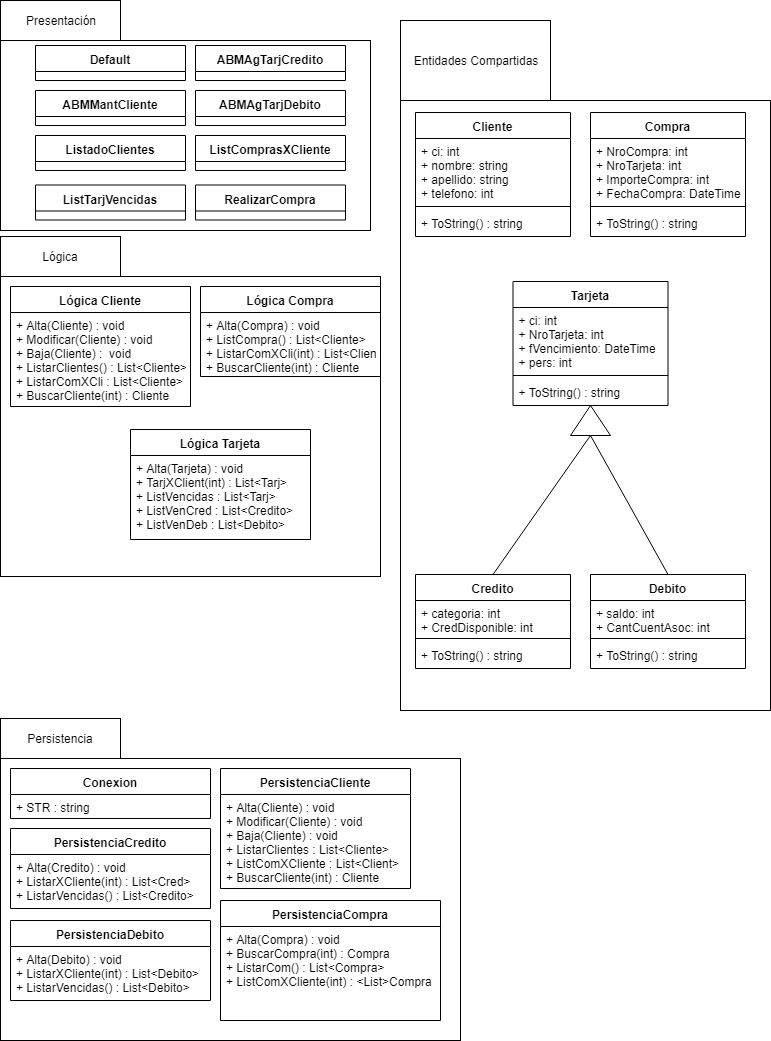

The diagram above was exported from draw.io. Its source (the exported page's mxGraphModel, read from the mxfile embedded in the PNG):
<mxGraphModel dx="1422" dy="764" grid="1" gridSize="10" guides="1" tooltips="1" connect="1" arrows="1" fold="1" page="1" pageScale="1" pageWidth="827" pageHeight="1169" math="0" shadow="0">
  <root>
    <mxCell id="0" />
    <mxCell id="1" parent="0" />
    <mxCell id="Hm0dpznHn_RQnEBxg8BU-4" value="Presentación" style="rounded=0;whiteSpace=wrap;html=1;" vertex="1" parent="1">
      <mxGeometry x="10" y="30" width="120" height="40" as="geometry" />
    </mxCell>
    <mxCell id="Hm0dpznHn_RQnEBxg8BU-5" value="" style="rounded=0;whiteSpace=wrap;html=1;" vertex="1" parent="1">
      <mxGeometry x="10" y="70" width="370" height="190" as="geometry" />
    </mxCell>
    <mxCell id="Hm0dpznHn_RQnEBxg8BU-10" value="Entidades Compartidas" style="rounded=0;whiteSpace=wrap;html=1;" vertex="1" parent="1">
      <mxGeometry x="410" y="50" width="150" height="80" as="geometry" />
    </mxCell>
    <mxCell id="Hm0dpznHn_RQnEBxg8BU-11" value="" style="rounded=0;whiteSpace=wrap;html=1;" vertex="1" parent="1">
      <mxGeometry x="410" y="130" width="370" height="610" as="geometry" />
    </mxCell>
    <mxCell id="Hm0dpznHn_RQnEBxg8BU-12" value="Cliente" style="swimlane;fontStyle=1;align=center;verticalAlign=top;childLayout=stackLayout;horizontal=1;startSize=26;horizontalStack=0;resizeParent=1;resizeParentMax=0;resizeLast=0;collapsible=1;marginBottom=0;" vertex="1" parent="1">
      <mxGeometry x="425" y="142" width="155" height="124" as="geometry" />
    </mxCell>
    <mxCell id="Hm0dpznHn_RQnEBxg8BU-13" value="+ ci: int&#10;+ nombre: string&#10;+ apellido: string&#10;+ telefono: int" style="text;strokeColor=none;fillColor=none;align=left;verticalAlign=top;spacingLeft=4;spacingRight=4;overflow=hidden;rotatable=0;points=[[0,0.5],[1,0.5]];portConstraint=eastwest;" vertex="1" parent="Hm0dpznHn_RQnEBxg8BU-12">
      <mxGeometry y="26" width="155" height="64" as="geometry" />
    </mxCell>
    <mxCell id="Hm0dpznHn_RQnEBxg8BU-14" value="" style="line;strokeWidth=1;fillColor=none;align=left;verticalAlign=middle;spacingTop=-1;spacingLeft=3;spacingRight=3;rotatable=0;labelPosition=right;points=[];portConstraint=eastwest;" vertex="1" parent="Hm0dpznHn_RQnEBxg8BU-12">
      <mxGeometry y="90" width="155" height="8" as="geometry" />
    </mxCell>
    <mxCell id="Hm0dpznHn_RQnEBxg8BU-15" value="+ ToString() : string" style="text;strokeColor=none;fillColor=none;align=left;verticalAlign=top;spacingLeft=4;spacingRight=4;overflow=hidden;rotatable=0;points=[[0,0.5],[1,0.5]];portConstraint=eastwest;" vertex="1" parent="Hm0dpznHn_RQnEBxg8BU-12">
      <mxGeometry y="98" width="155" height="26" as="geometry" />
    </mxCell>
    <mxCell id="Hm0dpznHn_RQnEBxg8BU-21" value="Compra" style="swimlane;fontStyle=1;align=center;verticalAlign=top;childLayout=stackLayout;horizontal=1;startSize=26;horizontalStack=0;resizeParent=1;resizeParentMax=0;resizeLast=0;collapsible=1;marginBottom=0;" vertex="1" parent="1">
      <mxGeometry x="600" y="142" width="155" height="124" as="geometry" />
    </mxCell>
    <mxCell id="Hm0dpznHn_RQnEBxg8BU-22" value="+ NroCompra: int&#10;+ NroTarjeta: int&#10;+ ImporteCompra: int&#10;+ FechaCompra: DateTime" style="text;strokeColor=none;fillColor=none;align=left;verticalAlign=top;spacingLeft=4;spacingRight=4;overflow=hidden;rotatable=0;points=[[0,0.5],[1,0.5]];portConstraint=eastwest;" vertex="1" parent="Hm0dpznHn_RQnEBxg8BU-21">
      <mxGeometry y="26" width="155" height="64" as="geometry" />
    </mxCell>
    <mxCell id="Hm0dpznHn_RQnEBxg8BU-23" value="" style="line;strokeWidth=1;fillColor=none;align=left;verticalAlign=middle;spacingTop=-1;spacingLeft=3;spacingRight=3;rotatable=0;labelPosition=right;points=[];portConstraint=eastwest;" vertex="1" parent="Hm0dpznHn_RQnEBxg8BU-21">
      <mxGeometry y="90" width="155" height="8" as="geometry" />
    </mxCell>
    <mxCell id="Hm0dpznHn_RQnEBxg8BU-24" value="+ ToString() : string" style="text;strokeColor=none;fillColor=none;align=left;verticalAlign=top;spacingLeft=4;spacingRight=4;overflow=hidden;rotatable=0;points=[[0,0.5],[1,0.5]];portConstraint=eastwest;" vertex="1" parent="Hm0dpznHn_RQnEBxg8BU-21">
      <mxGeometry y="98" width="155" height="26" as="geometry" />
    </mxCell>
    <mxCell id="Hm0dpznHn_RQnEBxg8BU-25" value="Tarjeta" style="swimlane;fontStyle=1;align=center;verticalAlign=top;childLayout=stackLayout;horizontal=1;startSize=26;horizontalStack=0;resizeParent=1;resizeParentMax=0;resizeLast=0;collapsible=1;marginBottom=0;" vertex="1" parent="1">
      <mxGeometry x="522.5" y="311" width="155" height="124" as="geometry" />
    </mxCell>
    <mxCell id="Hm0dpznHn_RQnEBxg8BU-26" value="+ ci: int&#10;+ NroTarjeta: int&#10;+ fVencimiento: DateTime &#10;+ pers: int" style="text;strokeColor=none;fillColor=none;align=left;verticalAlign=top;spacingLeft=4;spacingRight=4;overflow=hidden;rotatable=0;points=[[0,0.5],[1,0.5]];portConstraint=eastwest;" vertex="1" parent="Hm0dpznHn_RQnEBxg8BU-25">
      <mxGeometry y="26" width="155" height="64" as="geometry" />
    </mxCell>
    <mxCell id="Hm0dpznHn_RQnEBxg8BU-27" value="" style="line;strokeWidth=1;fillColor=none;align=left;verticalAlign=middle;spacingTop=-1;spacingLeft=3;spacingRight=3;rotatable=0;labelPosition=right;points=[];portConstraint=eastwest;" vertex="1" parent="Hm0dpznHn_RQnEBxg8BU-25">
      <mxGeometry y="90" width="155" height="8" as="geometry" />
    </mxCell>
    <mxCell id="Hm0dpznHn_RQnEBxg8BU-28" value="+ ToString() : string" style="text;strokeColor=none;fillColor=none;align=left;verticalAlign=top;spacingLeft=4;spacingRight=4;overflow=hidden;rotatable=0;points=[[0,0.5],[1,0.5]];portConstraint=eastwest;" vertex="1" parent="Hm0dpznHn_RQnEBxg8BU-25">
      <mxGeometry y="98" width="155" height="26" as="geometry" />
    </mxCell>
    <mxCell id="Hm0dpznHn_RQnEBxg8BU-29" value="Credito" style="swimlane;fontStyle=1;align=center;verticalAlign=top;childLayout=stackLayout;horizontal=1;startSize=26;horizontalStack=0;resizeParent=1;resizeParentMax=0;resizeLast=0;collapsible=1;marginBottom=0;" vertex="1" parent="1">
      <mxGeometry x="425" y="604" width="155" height="94" as="geometry" />
    </mxCell>
    <mxCell id="Hm0dpznHn_RQnEBxg8BU-30" value="+ categoria: int&#10;+ CredDisponible: int&#10;" style="text;strokeColor=none;fillColor=none;align=left;verticalAlign=top;spacingLeft=4;spacingRight=4;overflow=hidden;rotatable=0;points=[[0,0.5],[1,0.5]];portConstraint=eastwest;" vertex="1" parent="Hm0dpznHn_RQnEBxg8BU-29">
      <mxGeometry y="26" width="155" height="34" as="geometry" />
    </mxCell>
    <mxCell id="Hm0dpznHn_RQnEBxg8BU-31" value="" style="line;strokeWidth=1;fillColor=none;align=left;verticalAlign=middle;spacingTop=-1;spacingLeft=3;spacingRight=3;rotatable=0;labelPosition=right;points=[];portConstraint=eastwest;" vertex="1" parent="Hm0dpznHn_RQnEBxg8BU-29">
      <mxGeometry y="60" width="155" height="8" as="geometry" />
    </mxCell>
    <mxCell id="Hm0dpznHn_RQnEBxg8BU-32" value="+ ToString() : string" style="text;strokeColor=none;fillColor=none;align=left;verticalAlign=top;spacingLeft=4;spacingRight=4;overflow=hidden;rotatable=0;points=[[0,0.5],[1,0.5]];portConstraint=eastwest;" vertex="1" parent="Hm0dpznHn_RQnEBxg8BU-29">
      <mxGeometry y="68" width="155" height="26" as="geometry" />
    </mxCell>
    <mxCell id="Hm0dpznHn_RQnEBxg8BU-33" value="Debito" style="swimlane;fontStyle=1;align=center;verticalAlign=top;childLayout=stackLayout;horizontal=1;startSize=26;horizontalStack=0;resizeParent=1;resizeParentMax=0;resizeLast=0;collapsible=1;marginBottom=0;" vertex="1" parent="1">
      <mxGeometry x="600" y="604" width="155" height="94" as="geometry" />
    </mxCell>
    <mxCell id="Hm0dpznHn_RQnEBxg8BU-34" value="+ saldo: int&#10;+ CantCuentAsoc: int&#10;" style="text;strokeColor=none;fillColor=none;align=left;verticalAlign=top;spacingLeft=4;spacingRight=4;overflow=hidden;rotatable=0;points=[[0,0.5],[1,0.5]];portConstraint=eastwest;" vertex="1" parent="Hm0dpznHn_RQnEBxg8BU-33">
      <mxGeometry y="26" width="155" height="34" as="geometry" />
    </mxCell>
    <mxCell id="Hm0dpznHn_RQnEBxg8BU-35" value="" style="line;strokeWidth=1;fillColor=none;align=left;verticalAlign=middle;spacingTop=-1;spacingLeft=3;spacingRight=3;rotatable=0;labelPosition=right;points=[];portConstraint=eastwest;" vertex="1" parent="Hm0dpznHn_RQnEBxg8BU-33">
      <mxGeometry y="60" width="155" height="8" as="geometry" />
    </mxCell>
    <mxCell id="Hm0dpznHn_RQnEBxg8BU-36" value="+ ToString() : string" style="text;strokeColor=none;fillColor=none;align=left;verticalAlign=top;spacingLeft=4;spacingRight=4;overflow=hidden;rotatable=0;points=[[0,0.5],[1,0.5]];portConstraint=eastwest;" vertex="1" parent="Hm0dpznHn_RQnEBxg8BU-33">
      <mxGeometry y="68" width="155" height="26" as="geometry" />
    </mxCell>
    <mxCell id="Hm0dpznHn_RQnEBxg8BU-38" value="" style="triangle;whiteSpace=wrap;html=1;rotation=-90;" vertex="1" parent="1">
      <mxGeometry x="585" y="430" width="30" height="40" as="geometry" />
    </mxCell>
    <mxCell id="Hm0dpznHn_RQnEBxg8BU-40" value="" style="endArrow=none;html=1;entryX=0;entryY=0.5;entryDx=0;entryDy=0;exitX=0.5;exitY=0;exitDx=0;exitDy=0;" edge="1" parent="1" source="Hm0dpznHn_RQnEBxg8BU-29" target="Hm0dpznHn_RQnEBxg8BU-38">
      <mxGeometry width="50" height="50" relative="1" as="geometry">
        <mxPoint x="290" y="950" as="sourcePoint" />
        <mxPoint x="780" y="740" as="targetPoint" />
      </mxGeometry>
    </mxCell>
    <mxCell id="Hm0dpznHn_RQnEBxg8BU-41" value="" style="endArrow=none;html=1;entryX=0;entryY=0.5;entryDx=0;entryDy=0;exitX=0.5;exitY=0;exitDx=0;exitDy=0;" edge="1" parent="1" source="Hm0dpznHn_RQnEBxg8BU-33" target="Hm0dpznHn_RQnEBxg8BU-38">
      <mxGeometry width="50" height="50" relative="1" as="geometry">
        <mxPoint x="551.5" y="654" as="sourcePoint" />
        <mxPoint x="649" y="515" as="targetPoint" />
      </mxGeometry>
    </mxCell>
    <mxCell id="Hm0dpznHn_RQnEBxg8BU-42" value="Lógica" style="rounded=0;whiteSpace=wrap;html=1;" vertex="1" parent="1">
      <mxGeometry x="10" y="266" width="120" height="40" as="geometry" />
    </mxCell>
    <mxCell id="Hm0dpznHn_RQnEBxg8BU-43" value="" style="rounded=0;whiteSpace=wrap;html=1;" vertex="1" parent="1">
      <mxGeometry x="10" y="306" width="380" height="300" as="geometry" />
    </mxCell>
    <mxCell id="Hm0dpznHn_RQnEBxg8BU-44" value="Persistencia" style="rounded=0;whiteSpace=wrap;html=1;" vertex="1" parent="1">
      <mxGeometry x="10" y="748" width="120" height="40" as="geometry" />
    </mxCell>
    <mxCell id="Hm0dpznHn_RQnEBxg8BU-45" value="" style="rounded=0;whiteSpace=wrap;html=1;" vertex="1" parent="1">
      <mxGeometry x="10" y="788" width="460" height="282" as="geometry" />
    </mxCell>
    <mxCell id="Hm0dpznHn_RQnEBxg8BU-46" value="Lógica Cliente" style="swimlane;fontStyle=1;align=center;verticalAlign=top;childLayout=stackLayout;horizontal=1;startSize=26;horizontalStack=0;resizeParent=1;resizeParentMax=0;resizeLast=0;collapsible=1;marginBottom=0;" vertex="1" parent="1">
      <mxGeometry x="20" y="316" width="180" height="120" as="geometry" />
    </mxCell>
    <mxCell id="Hm0dpznHn_RQnEBxg8BU-49" value="+ Alta(Cliente) : void &#10;+ Modificar(Cliente) : void&#10;+ Baja(Cliente) :  void&#10;+ ListarClientes() : List&lt;Cliente&gt;&#10;+ ListarComXCli : List&lt;Cliente&gt;&#10;+ BuscarCliente(int) : Cliente" style="text;strokeColor=none;fillColor=none;align=left;verticalAlign=top;spacingLeft=4;spacingRight=4;overflow=hidden;rotatable=0;points=[[0,0.5],[1,0.5]];portConstraint=eastwest;" vertex="1" parent="Hm0dpznHn_RQnEBxg8BU-46">
      <mxGeometry y="26" width="180" height="94" as="geometry" />
    </mxCell>
    <mxCell id="Hm0dpznHn_RQnEBxg8BU-50" value="Lógica Compra" style="swimlane;fontStyle=1;align=center;verticalAlign=top;childLayout=stackLayout;horizontal=1;startSize=26;horizontalStack=0;resizeParent=1;resizeParentMax=0;resizeLast=0;collapsible=1;marginBottom=0;" vertex="1" parent="1">
      <mxGeometry x="210" y="316" width="180" height="90" as="geometry" />
    </mxCell>
    <mxCell id="Hm0dpznHn_RQnEBxg8BU-51" value="+ Alta(Compra) : void &#10;+ ListCompra() : List&lt;Cliente&gt;&#10;+ ListarComXCli(int) : List&lt;Cliente&gt;&#10;+ BuscarCliente(int) : Cliente" style="text;strokeColor=none;fillColor=none;align=left;verticalAlign=top;spacingLeft=4;spacingRight=4;overflow=hidden;rotatable=0;points=[[0,0.5],[1,0.5]];portConstraint=eastwest;" vertex="1" parent="Hm0dpznHn_RQnEBxg8BU-50">
      <mxGeometry y="26" width="180" height="64" as="geometry" />
    </mxCell>
    <mxCell id="Hm0dpznHn_RQnEBxg8BU-52" value="Lógica Tarjeta" style="swimlane;fontStyle=1;align=center;verticalAlign=top;childLayout=stackLayout;horizontal=1;startSize=26;horizontalStack=0;resizeParent=1;resizeParentMax=0;resizeLast=0;collapsible=1;marginBottom=0;" vertex="1" parent="1">
      <mxGeometry x="140" y="459" width="180" height="110" as="geometry" />
    </mxCell>
    <mxCell id="Hm0dpznHn_RQnEBxg8BU-53" value="+ Alta(Tarjeta) : void &#10;+ TarjXClient(int) : List&lt;Tarj&gt;&#10;+ ListVencidas : List&lt;Tarj&gt;&#10;+ ListVenCred : List&lt;Credito&gt;&#10;+ ListVenDeb : List&lt;Debito&gt;" style="text;strokeColor=none;fillColor=none;align=left;verticalAlign=top;spacingLeft=4;spacingRight=4;overflow=hidden;rotatable=0;points=[[0,0.5],[1,0.5]];portConstraint=eastwest;" vertex="1" parent="Hm0dpznHn_RQnEBxg8BU-52">
      <mxGeometry y="26" width="180" height="84" as="geometry" />
    </mxCell>
    <mxCell id="Hm0dpznHn_RQnEBxg8BU-54" value="Conexion" style="swimlane;fontStyle=1;align=center;verticalAlign=top;childLayout=stackLayout;horizontal=1;startSize=26;horizontalStack=0;resizeParent=1;resizeParentMax=0;resizeLast=0;collapsible=1;marginBottom=0;" vertex="1" parent="1">
      <mxGeometry x="20" y="798" width="200" height="50" as="geometry" />
    </mxCell>
    <mxCell id="Hm0dpznHn_RQnEBxg8BU-55" value="+ STR : string" style="text;strokeColor=none;fillColor=none;align=left;verticalAlign=top;spacingLeft=4;spacingRight=4;overflow=hidden;rotatable=0;points=[[0,0.5],[1,0.5]];portConstraint=eastwest;" vertex="1" parent="Hm0dpznHn_RQnEBxg8BU-54">
      <mxGeometry y="26" width="200" height="24" as="geometry" />
    </mxCell>
    <mxCell id="Hm0dpznHn_RQnEBxg8BU-56" value="Default" style="swimlane;fontStyle=1;align=center;verticalAlign=top;childLayout=stackLayout;horizontal=1;startSize=26;horizontalStack=0;resizeParent=1;resizeParentMax=0;resizeLast=0;collapsible=1;marginBottom=0;" vertex="1" parent="1">
      <mxGeometry x="45" y="75" width="150" height="35" as="geometry" />
    </mxCell>
    <mxCell id="Hm0dpznHn_RQnEBxg8BU-58" value="ABMAgTarjCredito" style="swimlane;fontStyle=1;align=center;verticalAlign=top;childLayout=stackLayout;horizontal=1;startSize=26;horizontalStack=0;resizeParent=1;resizeParentMax=0;resizeLast=0;collapsible=1;marginBottom=0;" vertex="1" parent="1">
      <mxGeometry x="205" y="75" width="150" height="35" as="geometry" />
    </mxCell>
    <mxCell id="Hm0dpznHn_RQnEBxg8BU-59" value="ABMAgTarjDebito" style="swimlane;fontStyle=1;align=center;verticalAlign=top;childLayout=stackLayout;horizontal=1;startSize=26;horizontalStack=0;resizeParent=1;resizeParentMax=0;resizeLast=0;collapsible=1;marginBottom=0;" vertex="1" parent="1">
      <mxGeometry x="205" y="120" width="150" height="35" as="geometry" />
    </mxCell>
    <mxCell id="Hm0dpznHn_RQnEBxg8BU-60" value="ABMMantCliente" style="swimlane;fontStyle=1;align=center;verticalAlign=top;childLayout=stackLayout;horizontal=1;startSize=26;horizontalStack=0;resizeParent=1;resizeParentMax=0;resizeLast=0;collapsible=1;marginBottom=0;" vertex="1" parent="1">
      <mxGeometry x="45" y="120" width="150" height="35" as="geometry" />
    </mxCell>
    <mxCell id="Hm0dpznHn_RQnEBxg8BU-61" value="ListadoClientes" style="swimlane;fontStyle=1;align=center;verticalAlign=top;childLayout=stackLayout;horizontal=1;startSize=26;horizontalStack=0;resizeParent=1;resizeParentMax=0;resizeLast=0;collapsible=1;marginBottom=0;" vertex="1" parent="1">
      <mxGeometry x="45" y="165" width="150" height="35" as="geometry" />
    </mxCell>
    <mxCell id="Hm0dpznHn_RQnEBxg8BU-62" value="ListComprasXCliente" style="swimlane;fontStyle=1;align=center;verticalAlign=top;childLayout=stackLayout;horizontal=1;startSize=26;horizontalStack=0;resizeParent=1;resizeParentMax=0;resizeLast=0;collapsible=1;marginBottom=0;" vertex="1" parent="1">
      <mxGeometry x="205" y="165" width="150" height="35" as="geometry" />
    </mxCell>
    <mxCell id="Hm0dpznHn_RQnEBxg8BU-63" value="ListTarjVencidas" style="swimlane;fontStyle=1;align=center;verticalAlign=top;childLayout=stackLayout;horizontal=1;startSize=26;horizontalStack=0;resizeParent=1;resizeParentMax=0;resizeLast=0;collapsible=1;marginBottom=0;" vertex="1" parent="1">
      <mxGeometry x="45" y="214.5" width="150" height="35" as="geometry" />
    </mxCell>
    <mxCell id="Hm0dpznHn_RQnEBxg8BU-64" value="RealizarCompra" style="swimlane;fontStyle=1;align=center;verticalAlign=top;childLayout=stackLayout;horizontal=1;startSize=26;horizontalStack=0;resizeParent=1;resizeParentMax=0;resizeLast=0;collapsible=1;marginBottom=0;" vertex="1" parent="1">
      <mxGeometry x="205" y="214.5" width="150" height="35" as="geometry" />
    </mxCell>
    <mxCell id="Hm0dpznHn_RQnEBxg8BU-65" value="PersistenciaCliente" style="swimlane;fontStyle=1;align=center;verticalAlign=top;childLayout=stackLayout;horizontal=1;startSize=26;horizontalStack=0;resizeParent=1;resizeParentMax=0;resizeLast=0;collapsible=1;marginBottom=0;" vertex="1" parent="1">
      <mxGeometry x="230" y="798" width="190" height="120" as="geometry" />
    </mxCell>
    <mxCell id="Hm0dpznHn_RQnEBxg8BU-66" value="+ Alta(Cliente) : void &#10;+ Modificar(Cliente) : void&#10;+ Baja(Cliente) : void&#10;+ ListarClientes : List&lt;Cliente&gt;&#10;+ ListComXCliente : List&lt;Client&gt;&#10;+ BuscarCliente(int) : Cliente" style="text;strokeColor=none;fillColor=none;align=left;verticalAlign=top;spacingLeft=4;spacingRight=4;overflow=hidden;rotatable=0;points=[[0,0.5],[1,0.5]];portConstraint=eastwest;" vertex="1" parent="Hm0dpznHn_RQnEBxg8BU-65">
      <mxGeometry y="26" width="190" height="94" as="geometry" />
    </mxCell>
    <mxCell id="Hm0dpznHn_RQnEBxg8BU-67" value="PersistenciaCompra" style="swimlane;fontStyle=1;align=center;verticalAlign=top;childLayout=stackLayout;horizontal=1;startSize=26;horizontalStack=0;resizeParent=1;resizeParentMax=0;resizeLast=0;collapsible=1;marginBottom=0;" vertex="1" parent="1">
      <mxGeometry x="230" y="930" width="220" height="120" as="geometry" />
    </mxCell>
    <mxCell id="Hm0dpznHn_RQnEBxg8BU-68" value="+ Alta(Compra) : void &#10;+ BuscarCompra(int) : Compra&#10;+ ListarCom() : List&lt;Compra&gt;&#10;+ ListComXCliente(int) : &lt;List&gt;Compra" style="text;strokeColor=none;fillColor=none;align=left;verticalAlign=top;spacingLeft=4;spacingRight=4;overflow=hidden;rotatable=0;points=[[0,0.5],[1,0.5]];portConstraint=eastwest;" vertex="1" parent="Hm0dpznHn_RQnEBxg8BU-67">
      <mxGeometry y="26" width="220" height="94" as="geometry" />
    </mxCell>
    <mxCell id="Hm0dpznHn_RQnEBxg8BU-69" value="PersistenciaCredito" style="swimlane;fontStyle=1;align=center;verticalAlign=top;childLayout=stackLayout;horizontal=1;startSize=26;horizontalStack=0;resizeParent=1;resizeParentMax=0;resizeLast=0;collapsible=1;marginBottom=0;" vertex="1" parent="1">
      <mxGeometry x="20" y="858" width="200" height="80" as="geometry" />
    </mxCell>
    <mxCell id="Hm0dpznHn_RQnEBxg8BU-70" value="+ Alta(Credito) : void &#10;+ ListarXCliente(int) : List&lt;Cred&gt;&#10;+ ListarVencidas() : List&lt;Credito&gt;" style="text;strokeColor=none;fillColor=none;align=left;verticalAlign=top;spacingLeft=4;spacingRight=4;overflow=hidden;rotatable=0;points=[[0,0.5],[1,0.5]];portConstraint=eastwest;" vertex="1" parent="Hm0dpznHn_RQnEBxg8BU-69">
      <mxGeometry y="26" width="200" height="54" as="geometry" />
    </mxCell>
    <mxCell id="Hm0dpznHn_RQnEBxg8BU-71" value="PersistenciaDebito" style="swimlane;fontStyle=1;align=center;verticalAlign=top;childLayout=stackLayout;horizontal=1;startSize=26;horizontalStack=0;resizeParent=1;resizeParentMax=0;resizeLast=0;collapsible=1;marginBottom=0;" vertex="1" parent="1">
      <mxGeometry x="20" y="950" width="200" height="80" as="geometry" />
    </mxCell>
    <mxCell id="Hm0dpznHn_RQnEBxg8BU-72" value="+ Alta(Debito) : void &#10;+ ListarXCliente(int) : List&lt;Debito&gt;&#10;+ ListarVencidas() : List&lt;Debito&gt;" style="text;strokeColor=none;fillColor=none;align=left;verticalAlign=top;spacingLeft=4;spacingRight=4;overflow=hidden;rotatable=0;points=[[0,0.5],[1,0.5]];portConstraint=eastwest;" vertex="1" parent="Hm0dpznHn_RQnEBxg8BU-71">
      <mxGeometry y="26" width="200" height="54" as="geometry" />
    </mxCell>
  </root>
</mxGraphModel>